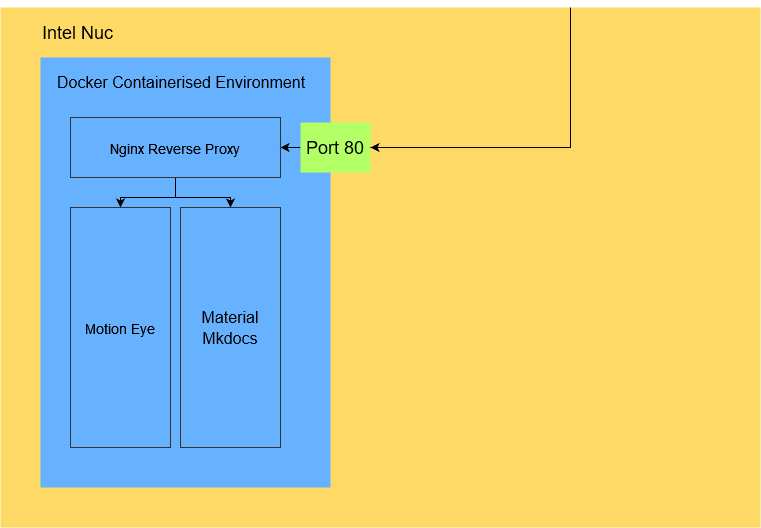

The diagram above was exported from draw.io. Its source (the exported page's mxGraphModel, read from the mxfile embedded in the PNG):
<mxGraphModel dx="1438" dy="618" grid="1" gridSize="10" guides="1" tooltips="1" connect="1" arrows="1" fold="1" page="1" pageScale="1" pageWidth="850" pageHeight="1100" math="0" shadow="0">
  <root>
    <mxCell id="0" />
    <mxCell id="1" parent="0" />
    <mxCell id="nqXOL3uDMbpTk09f52CJ-1" value="" style="rounded=0;whiteSpace=wrap;html=1;shadow=0;strokeColor=none;fillColor=#FFD966;" vertex="1" parent="1">
      <mxGeometry x="40" y="40" width="760" height="520" as="geometry" />
    </mxCell>
    <mxCell id="nqXOL3uDMbpTk09f52CJ-3" value="" style="rounded=0;whiteSpace=wrap;html=1;shadow=0;strokeColor=none;fillColor=#66B2FF;" vertex="1" parent="1">
      <mxGeometry x="80" y="90" width="290" height="430" as="geometry" />
    </mxCell>
    <mxCell id="nqXOL3uDMbpTk09f52CJ-4" value="&lt;div align=&quot;left&quot;&gt;&lt;font style=&quot;font-size: 18px;&quot;&gt;Intel Nuc&lt;/font&gt;&lt;/div&gt;" style="text;html=1;strokeColor=none;fillColor=none;align=left;verticalAlign=middle;whiteSpace=wrap;rounded=0;shadow=0;" vertex="1" parent="1">
      <mxGeometry x="80" y="50" width="110" height="30" as="geometry" />
    </mxCell>
    <mxCell id="nqXOL3uDMbpTk09f52CJ-5" value="&lt;div align=&quot;left&quot;&gt;&lt;font size=&quot;3&quot;&gt;Docker Containerised Environment&lt;/font&gt;&lt;br&gt;&lt;/div&gt;" style="text;html=1;strokeColor=none;fillColor=none;align=left;verticalAlign=middle;whiteSpace=wrap;rounded=0;shadow=0;" vertex="1" parent="1">
      <mxGeometry x="95" y="100" width="260" height="30" as="geometry" />
    </mxCell>
    <mxCell id="nqXOL3uDMbpTk09f52CJ-18" style="edgeStyle=orthogonalEdgeStyle;rounded=0;orthogonalLoop=1;jettySize=auto;html=1;exitX=0;exitY=0.5;exitDx=0;exitDy=0;entryX=1;entryY=0.5;entryDx=0;entryDy=0;fontSize=14;" edge="1" parent="1" source="nqXOL3uDMbpTk09f52CJ-6" target="nqXOL3uDMbpTk09f52CJ-11">
      <mxGeometry relative="1" as="geometry" />
    </mxCell>
    <mxCell id="nqXOL3uDMbpTk09f52CJ-6" value="Port 80" style="rounded=0;whiteSpace=wrap;html=1;shadow=0;fontSize=18;strokeColor=none;fillColor=#B3FF66;" vertex="1" parent="1">
      <mxGeometry x="340" y="155" width="70" height="50" as="geometry" />
    </mxCell>
    <mxCell id="nqXOL3uDMbpTk09f52CJ-9" value="" style="edgeStyle=segmentEdgeStyle;endArrow=classic;html=1;rounded=0;fontSize=18;exitX=0.75;exitY=0;exitDx=0;exitDy=0;" edge="1" parent="1" source="nqXOL3uDMbpTk09f52CJ-1">
      <mxGeometry width="50" height="50" relative="1" as="geometry">
        <mxPoint x="360" y="230" as="sourcePoint" />
        <mxPoint x="410" y="180" as="targetPoint" />
        <Array as="points">
          <mxPoint x="610" y="180" />
        </Array>
      </mxGeometry>
    </mxCell>
    <mxCell id="nqXOL3uDMbpTk09f52CJ-14" style="edgeStyle=orthogonalEdgeStyle;rounded=0;orthogonalLoop=1;jettySize=auto;html=1;exitX=0.5;exitY=1;exitDx=0;exitDy=0;entryX=0.5;entryY=0;entryDx=0;entryDy=0;fontSize=14;" edge="1" parent="1" source="nqXOL3uDMbpTk09f52CJ-11" target="nqXOL3uDMbpTk09f52CJ-12">
      <mxGeometry relative="1" as="geometry" />
    </mxCell>
    <mxCell id="nqXOL3uDMbpTk09f52CJ-15" style="edgeStyle=orthogonalEdgeStyle;rounded=0;orthogonalLoop=1;jettySize=auto;html=1;exitX=0.5;exitY=1;exitDx=0;exitDy=0;entryX=0.5;entryY=0;entryDx=0;entryDy=0;fontSize=14;" edge="1" parent="1" source="nqXOL3uDMbpTk09f52CJ-11" target="nqXOL3uDMbpTk09f52CJ-13">
      <mxGeometry relative="1" as="geometry" />
    </mxCell>
    <mxCell id="nqXOL3uDMbpTk09f52CJ-11" value="&lt;font style=&quot;font-size: 14px;&quot;&gt;Nginx Reverse Proxy&lt;br&gt;&lt;/font&gt;" style="rounded=0;whiteSpace=wrap;html=1;shadow=0;fontSize=18;strokeColor=#333333;fillColor=none;" vertex="1" parent="1">
      <mxGeometry x="110" y="150" width="210" height="60" as="geometry" />
    </mxCell>
    <mxCell id="nqXOL3uDMbpTk09f52CJ-12" value="&lt;font style=&quot;font-size: 14px;&quot;&gt;Motion Eye&lt;font style=&quot;font-size: 14px;&quot;&gt;&lt;br&gt;&lt;/font&gt;&lt;/font&gt;" style="rounded=0;whiteSpace=wrap;html=1;shadow=0;fontSize=18;strokeColor=#333333;fillColor=none;" vertex="1" parent="1">
      <mxGeometry x="110" y="240" width="100" height="240" as="geometry" />
    </mxCell>
    <mxCell id="nqXOL3uDMbpTk09f52CJ-13" value="&lt;font size=&quot;3&quot;&gt;Material Mkdocs&lt;/font&gt;" style="rounded=0;whiteSpace=wrap;html=1;shadow=0;fontSize=18;strokeColor=#333333;fillColor=none;" vertex="1" parent="1">
      <mxGeometry x="220" y="240" width="100" height="240" as="geometry" />
    </mxCell>
  </root>
</mxGraphModel>